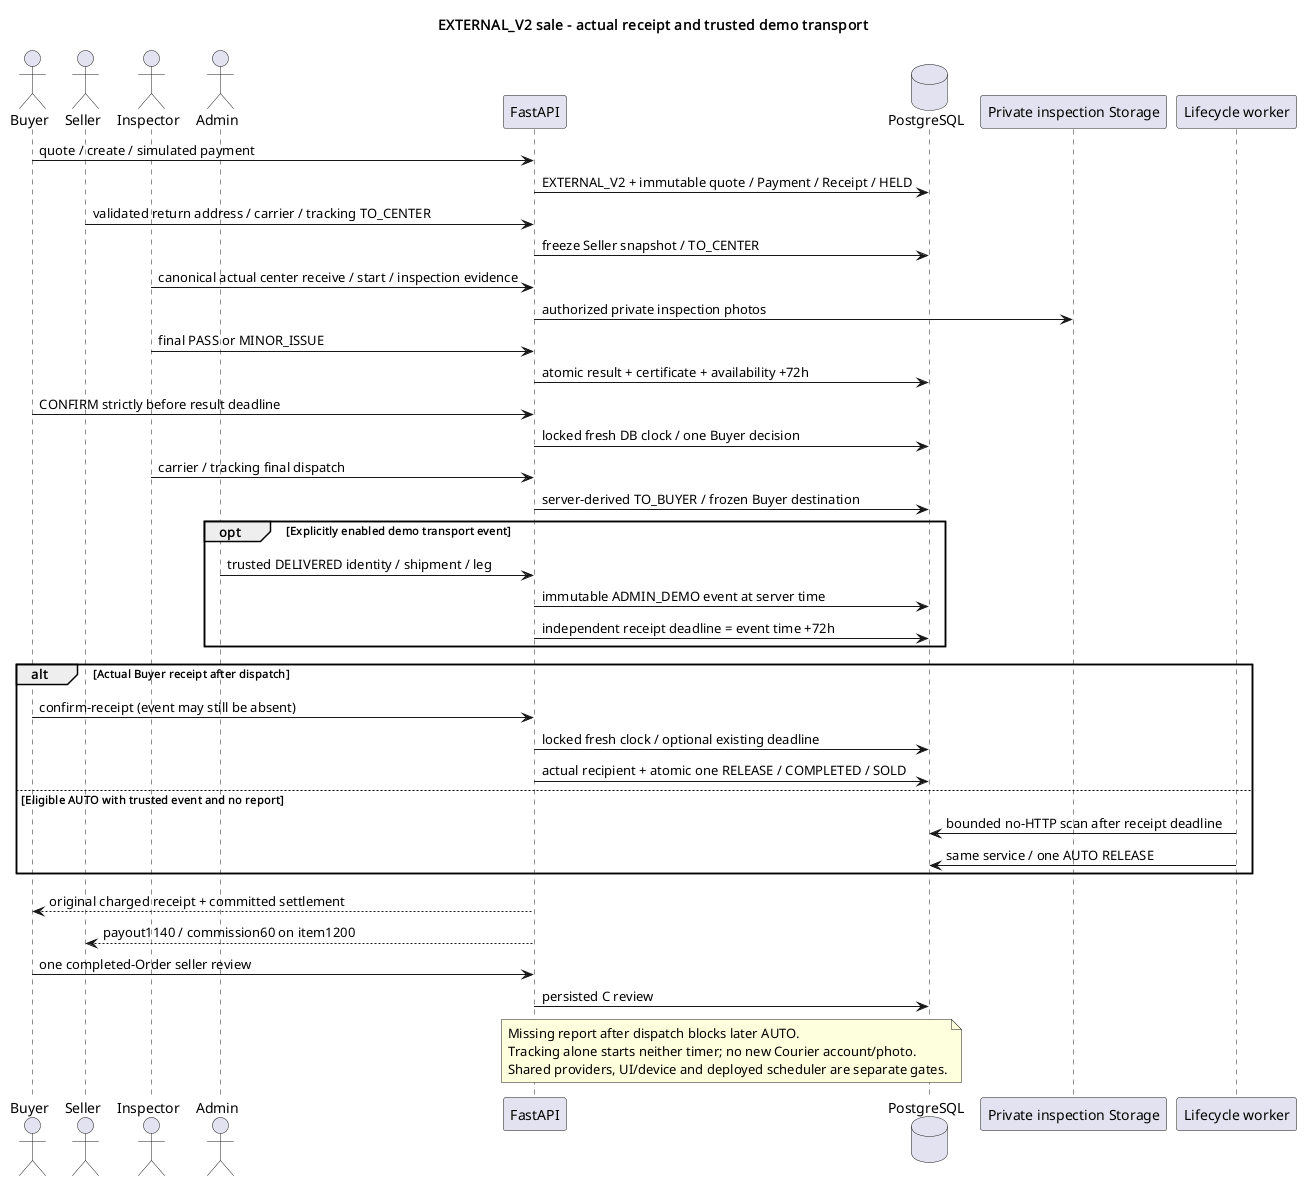

The diagram above was rendered by PlantUML. Its source (embedded in the PNG):
@startuml
title EXTERNAL_V2 sale - actual receipt and trusted demo transport
skinparam defaultFontName SansSerif
skinparam backgroundColor #FFFFFF
skinparam shadowing false
actor Buyer
actor Seller
actor Inspector
actor Admin
participant FastAPI as API
database PostgreSQL as DB
participant "Private inspection Storage" as Storage
participant "Lifecycle worker" as Worker
Buyer -> API : quote / create / simulated payment
API -> DB : EXTERNAL_V2 + immutable quote / Payment / Receipt / HELD
Seller -> API : validated return address / carrier / tracking TO_CENTER
API -> DB : freeze Seller snapshot / TO_CENTER
Inspector -> API : canonical actual center receive / start / inspection evidence
API -> Storage : authorized private inspection photos
Inspector -> API : final PASS or MINOR_ISSUE
API -> DB : atomic result + certificate + availability +72h
Buyer -> API : CONFIRM strictly before result deadline
API -> DB : locked fresh DB clock / one Buyer decision
Inspector -> API : carrier / tracking final dispatch
API -> DB : server-derived TO_BUYER / frozen Buyer destination
opt Explicitly enabled demo transport event
  Admin -> API : trusted DELIVERED identity / shipment / leg
  API -> DB : immutable ADMIN_DEMO event at server time
  API -> DB : independent receipt deadline = event time +72h
end
alt Actual Buyer receipt after dispatch
  Buyer -> API : confirm-receipt (event may still be absent)
  API -> DB : locked fresh clock / optional existing deadline
  API -> DB : actual recipient + atomic one RELEASE / COMPLETED / SOLD
else Eligible AUTO with trusted event and no report
  Worker -> DB : bounded no-HTTP scan after receipt deadline
  Worker -> DB : same service / one AUTO RELEASE
end
API --> Buyer : original charged receipt + committed settlement
API --> Seller : payout1140 / commission60 on item1200
Buyer -> API : one completed-Order seller review
API -> DB : persisted C review
note over API,DB
  Missing report after dispatch blocks later AUTO.
  Tracking alone starts neither timer; no new Courier account/photo.
  Shared providers, UI/device and deployed scheduler are separate gates.
end note
@enduml